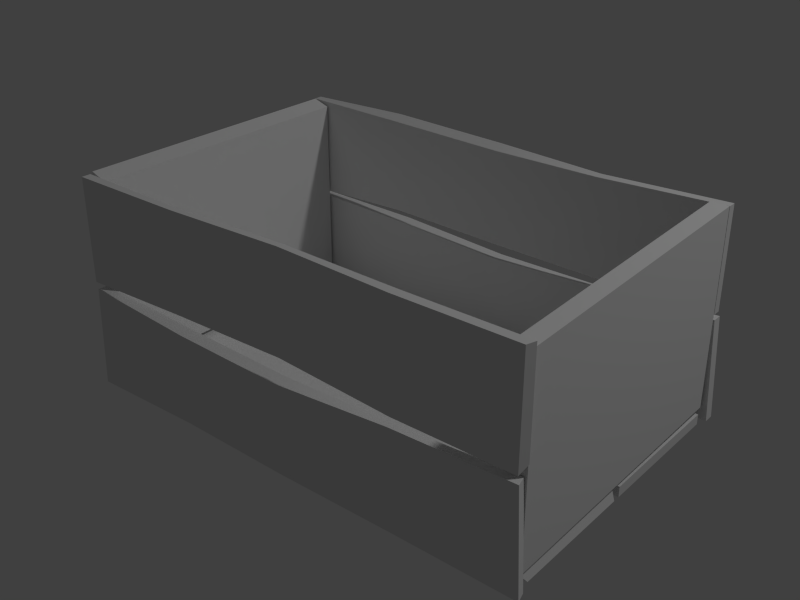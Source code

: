 # Source: crate.blend  (saved by Blender 2.71.0; exported with 4.5.12 LTS)
import bpy
from mathutils import Matrix  # noqa: F401  (used for matrix-valued properties, if any)

bpy.ops.wm.read_factory_settings(use_empty=True)
scene = bpy.context.scene
scene.name = 'Scene'

# ---- collections
col_collection_1 = bpy.data.collections.new('Collection 1'); scene.collection.children.link(col_collection_1)

# ---- materials (node trees are filled in below, after node groups)
mat_cx_madeira = bpy.data.materials.new('cx_Madeira')
mat_cx_madeira.alpha_threshold = 0.0
mat_cx_madeira.use_transparent_shadow = False
mat_cx_madeira.roughness = 0.5
mat_cx_madeira.specular_intensity = 0.0
mat_cx_madeira.line_color = (0.0, 0.0, 0.0, 1.0)

# ---- node groups
ng_auto_smooth = bpy.data.node_groups.new('Auto Smooth', 'GeometryNodeTree')
_s = ng_auto_smooth.interface.new_socket(name='Geometry', in_out='OUTPUT', socket_type='NodeSocketGeometry')
_s = ng_auto_smooth.interface.new_socket(name='Geometry', in_out='INPUT', socket_type='NodeSocketGeometry')
_s = ng_auto_smooth.interface.new_socket(name='Angle', in_out='INPUT', socket_type='NodeSocketFloat')
_s.subtype = 'ANGLE'
_s.min_value = 0.0
_s.max_value = 3.142
ng_auto_smooth.is_modifier = True
_N = ng_auto_smooth.nodes; _L = ng_auto_smooth.links
n0 = _N.new('NodeGroupOutput'); n0.name = 'Group Output'; n0.location = (480, -100)
n1 = _N.new('NodeGroupInput'); n1.name = 'Group Input'; n1.location = (-420, -300)
n2 = _N.new('NodeGroupInput'); n2.name = 'Group Input.001'; n2.location = (-60, -100)
n3 = _N.new('GeometryNodeSetShadeSmooth'); n3.name = 'Set Shade Smooth'; n3.location = (120, -100)
n3.domain = 'EDGE'
n4 = _N.new('GeometryNodeSetShadeSmooth'); n4.name = 'Set Shade Smooth.001'; n4.location = (300, -100)
n5 = _N.new('GeometryNodeInputMeshEdgeAngle'); n5.name = 'Edge Angle'; n5.location = (-420, -220)
n6 = _N.new('GeometryNodeInputEdgeSmooth'); n6.name = 'Is Edge Smooth'; n6.location = (-60, -160)
n7 = _N.new('GeometryNodeInputShadeSmooth'); n7.name = 'Is Face Smooth'; n7.location = (-240, -340)
n8 = _N.new('FunctionNodeBooleanMath'); n8.name = 'Boolean Math'; n8.location = (-60, -220)
n9 = _N.new('FunctionNodeCompare'); n9.name = 'Compare'; n9.location = (-240, -180)
n9.operation = 'LESS_EQUAL'
_L.new(n5.outputs[0], n9.inputs[0])
_L.new(n4.outputs[0], n0.inputs[0])
_L.new(n1.outputs[1], n9.inputs[1])
_L.new(n9.outputs[0], n8.inputs[0])
_L.new(n7.outputs[0], n8.inputs[1])
_L.new(n2.outputs[0], n3.inputs[0])
_L.new(n6.outputs[0], n3.inputs[1])
_L.new(n3.outputs[0], n4.inputs[0])
_L.new(n8.outputs[0], n3.inputs[2])
n0.is_active_output = True

# ---- material node trees

# ---- world
world_world = bpy.data.worlds.new('World'); scene.world = world_world
world_world.color = (0.05088, 0.05088, 0.05088)
world_world.use_sun_shadow = False
world_world.sun_shadow_jitter_overblur = 0.0
world_world.cycles.sampling_method = 'MANUAL'
world_world.cycles.sample_map_resolution = 256
world_world.light_settings.distance = 0.5

# ---- lights
light_lamp = bpy.data.lights.new('Lamp', 'SPOT')
light_lamp.transmission_factor = 0.0
light_lamp.cutoff_distance = 30.0
light_lamp.energy = 300.0
light_lamp.shadow_buffer_clip_start = 1.001
light_lamp.shadow_soft_size = 0.2
light_lamp.shadow_maximum_resolution = 0.006
light_lamp.use_absolute_resolution = True
light_lamp.spot_size = 1.309
light_lamp.cycles.use_multiple_importance_sampling = False

# ---- meshes
me_caixa = bpy.data.meshes.new('caixa')
me_caixa.from_pydata([(1.105, 0.6836, 0.4926), (-1.05, 0.6836, 0.4926), (-1.074, 0.6836, 0.0229), (1.131, 0.6836, 0.0229), (1.105, 0.7303, 0.4926), (-1.062, 0.7303, 0.4926), (-1.086, 0.7303, 0.0229), (1.131, 0.7303, 0.0229), (0.5764, 0.6836, 0.4679), (0.02819, 0.6779, 0.4472), (-0.5273, 0.6895, 0.4715), (-0.5474, 0.6787, 0.04267), (0.02819, 0.6779, 0.05654), (0.5764, 0.6836, 0.0351), (0.5764, 0.7303, 0.4533), (0.02819, 0.7409, 0.4449), (-0.5168, 0.7352, 0.4826), (-0.5369, 0.7245, 0.02024), (0.02819, 0.7409, 0.03523), (0.5764, 0.7303, 0.0351), (-1.069, 0.7155, 0.9857), (1.103, 0.7155, 0.9857), (1.103, 0.7155, 0.519), (-1.069, 0.7155, 0.519), (-1.069, 0.6769, 0.9857), (1.103, 0.6769, 0.9857), (1.103, 0.6769, 0.519), (-1.069, 0.6769, 0.519), (-0.5589, 0.7157, 1.001), (0.01665, 0.7155, 0.9857), (0.5305, 0.7013, 0.9712), (0.5401, 0.7297, 0.5215), (0.01665, 0.7155, 0.535), (-0.5234, 0.7154, 0.5347), (-0.5589, 0.677, 0.9752), (0.01665, 0.6769, 0.9602), (0.5298, 0.6628, 0.9684), (0.5394, 0.6911, 0.5028), (0.01665, 0.6769, 0.519), (-0.5234, 0.6768, 0.5348), (-1.051, -0.6665, 0.9846), (1.121, -0.6665, 0.9846), (1.121, -0.6665, 0.5393), (-1.051, -0.6665, 0.5107), (-1.051, -0.7077, 0.9846), (1.108, -0.7077, 0.9846), (1.108, -0.7077, 0.5107), (-1.051, -0.7077, 0.5107), (-0.5078, -0.6665, 0.9774), (0.03959, -0.6426, 0.977), (0.5782, -0.6665, 0.9846), (0.5782, -0.6665, 0.5393), (0.0313, -0.6503, 0.5104), (-0.5078, -0.6665, 0.5107), (-0.5078, -0.7077, 0.9846), (0.03912, -0.6838, 0.9849), (0.5782, -0.7077, 0.9846), (0.5782, -0.7077, 0.5107), (0.03084, -0.6915, 0.5319), (-0.5078, -0.7077, 0.5315), (-0.9827, 0.6692, 0.06864), (-0.9827, -0.6486, 0.08836), (-1.061, -0.6486, 0.08836), (-1.061, 0.6692, 0.06864), (-0.9827, 0.6692, 0.9627), (-0.9827, -0.6486, 0.9627), (-1.061, -0.6486, 0.9881), (-1.061, 0.6692, 0.9881), (1.104, 0.6692, 0.08799), (1.104, -0.6452, 0.06864), (1.025, -0.6486, 0.06864), (1.025, 0.6692, 0.08799), (1.104, 0.6692, 0.9881), (1.104, -0.6452, 0.9484), (1.025, -0.6486, 0.9484), (1.025, 0.6692, 0.9881), (-1.061, -0.6494, 0.4687), (1.094, -0.6494, 0.4687), (1.118, -0.6494, -0.0009924), (-1.086, -0.6494, -0.0009921), (-1.061, -0.696, 0.4687), (1.106, -0.696, 0.4687), (1.131, -0.696, -0.0009924), (-1.086, -0.696, -0.0009922), (-0.5321, -0.6494, 0.444), (0.01609, -0.6436, 0.4233), (0.5715, -0.6552, 0.4476), (0.5917, -0.6444, 0.01877), (0.01609, -0.6436, 0.03265), (-0.5321, -0.6494, 0.01121), (-0.5321, -0.696, 0.4294), (0.01609, -0.7066, 0.421), (0.561, -0.701, 0.4587), (0.5812, -0.6902, -0.003649), (0.01609, -0.7066, 0.01134), (-0.5321, -0.696, 0.01121), (-1.068, -0.02177, 0.009633), (1.104, -0.02177, 0.009633), (1.104, -0.6028, 0.009633), (-1.068, -0.6401, 0.009633), (-1.068, -0.02177, 0.05791), (1.091, -0.02177, 0.05791), (1.091, -0.6402, 0.05791), (-1.068, -0.6402, 0.05791), (-0.525, -0.03112, 0.009633), (0.02239, -0.03166, -0.01838), (0.561, -0.02177, 0.009633), (0.561, -0.6028, 0.009633), (0.0141, -0.6405, -0.009321), (-0.525, -0.6401, 0.009633), (-0.525, -0.02177, 0.05791), (0.02192, -0.02137, 0.02989), (0.561, -0.02177, 0.05791), (0.561, -0.6402, 0.05791), (0.01363, -0.6124, 0.03895), (-0.525, -0.6129, 0.05791), (-1.068, 0.6578, 0.009633), (1.104, 0.6578, 0.009633), (1.104, 0.01066, 0.009633), (-1.068, 0.01066, 0.009633), (-1.068, 0.6578, 0.05791), (1.104, 0.6578, 0.05791), (1.104, 0.01066, 0.05791), (-1.068, 0.01066, 0.05791), (-0.5576, 0.6785, 0.009459), (0.01801, 0.6578, 0.009633), (0.5319, 0.6377, 0.02741), (0.5415, 0.01414, -0.00803), (0.01801, 0.0328, 0.009633), (-0.5221, 0.0325, 0.009807), (-0.5575, 0.6433, 0.05774), (0.01801, 0.6225, 0.05791), (0.5311, 0.6339, 0.07557), (0.5407, -0.0118, 0.04014), (0.01801, 0.01066, 0.05791), (-0.522, 0.03254, 0.05808)], [], [(1, 5, 6, 2), (4, 0, 3, 7), (0, 8, 13, 3), (8, 9, 12, 13), (9, 10, 11, 12), (10, 1, 2, 11), (7, 19, 14, 4), (19, 18, 15, 14), (18, 17, 16, 15), (17, 6, 5, 16), (8, 0, 4, 14), (14, 15, 9, 8), (15, 16, 10, 9), (16, 5, 1, 10), (6, 17, 11, 2), (17, 18, 12, 11), (18, 19, 13, 12), (19, 7, 3, 13), (21, 25, 26, 22), (24, 20, 23, 27), (20, 28, 33, 23), (28, 29, 32, 33), (29, 30, 31, 32), (30, 21, 22, 31), (27, 39, 34, 24), (39, 38, 35, 34), (38, 37, 36, 35), (37, 26, 25, 36), (28, 20, 24, 34), (34, 35, 29, 28), (35, 36, 30, 29), (36, 25, 21, 30), (26, 37, 31, 22), (37, 38, 32, 31), (38, 39, 33, 32), (39, 27, 23, 33), (41, 45, 46, 42), (44, 40, 43, 47), (40, 48, 53, 43), (48, 49, 52, 53), (49, 50, 51, 52), (50, 41, 42, 51), (47, 59, 54, 44), (59, 58, 55, 54), (58, 57, 56, 55), (57, 46, 45, 56), (48, 40, 44, 54), (54, 55, 49, 48), (55, 56, 50, 49), (56, 45, 41, 50), (46, 57, 51, 42), (57, 58, 52, 51), (58, 59, 53, 52), (59, 47, 43, 53), (60, 61, 62, 63), (64, 67, 66, 65), (60, 64, 65, 61), (61, 65, 66, 62), (62, 66, 67, 63), (64, 60, 63, 67), (68, 69, 70, 71), (72, 75, 74, 73), (68, 72, 73, 69), (69, 73, 74, 70), (70, 74, 75, 71), (72, 68, 71, 75), (77, 81, 82, 78), (80, 76, 79, 83), (76, 84, 89, 79), (84, 85, 88, 89), (85, 86, 87, 88), (86, 77, 78, 87), (83, 95, 90, 80), (95, 94, 91, 90), (94, 93, 92, 91), (93, 82, 81, 92), (84, 76, 80, 90), (90, 91, 85, 84), (91, 92, 86, 85), (92, 81, 77, 86), (82, 93, 87, 78), (93, 94, 88, 87), (94, 95, 89, 88), (95, 83, 79, 89), (97, 101, 102, 98), (100, 96, 99, 103), (96, 104, 109, 99), (104, 105, 108, 109), (105, 106, 107, 108), (106, 97, 98, 107), (103, 115, 110, 100), (115, 114, 111, 110), (114, 113, 112, 111), (113, 102, 101, 112), (104, 96, 100, 110), (110, 111, 105, 104), (111, 112, 106, 105), (112, 101, 97, 106), (102, 113, 107, 98), (113, 114, 108, 107), (114, 115, 109, 108), (115, 103, 99, 109), (117, 121, 122, 118), (120, 116, 119, 123), (116, 124, 129, 119), (124, 125, 128, 129), (125, 126, 127, 128), (126, 117, 118, 127), (123, 135, 130, 120), (135, 134, 131, 130), (134, 133, 132, 131), (133, 122, 121, 132), (124, 116, 120, 130), (130, 131, 125, 124), (131, 132, 126, 125), (132, 121, 117, 126), (122, 133, 127, 118), (133, 134, 128, 127), (134, 135, 129, 128), (135, 123, 119, 129)])
me_caixa.polygons.foreach_set('use_smooth', [1, 1, 1, 1, 1, 1, 1, 1, 1, 1, 1, 1, 1, 1, 1, 1, 1, 1, 1, 1, 1, 1, 1, 1, 1, 1, 1, 1, 1, 1, 1, 1, 1, 1, 1, 1, 1, 1, 1, 1, 1, 1, 1, 1, 1, 1, 1, 1, 1, 1, 1, 1, 1, 1, 0, 0, 0, 0, 0, 0, 0, 0, 0, 0, 0, 0, 1, 1, 1, 1, 1, 1, 1, 1, 1, 1, 1, 1, 1, 1, 1, 1, 1, 1, 1, 1, 1, 1, 1, 1, 1, 1, 1, 1, 1, 1, 1, 1, 1, 1, 1, 1, 1, 1, 1, 1, 1, 1, 1, 1, 1, 1, 1, 1, 1, 1, 1, 1, 1, 1])
_uv = me_caixa.uv_layers.new(name='UVTex')
_uv.uv.foreach_set('vector', [0.5912, 0.9616, 0.5805, 0.9616, 0.5781, 0.8803, 0.5887, 0.8803, 0.9783, 0.9626, 0.9675, 0.9621, 0.9697, 0.8803, 0.9804, 0.8808, 0.9675, 0.9621, 0.8749, 0.9548, 0.8733, 0.8851, 0.9697, 0.8803, 0.8749, 0.9548, 0.7789, 0.951, 0.7791, 0.8904, 0.8733, 0.8851, 0.7789, 0.951, 0.6817, 0.9547, 0.6797, 0.8857, 0.7791, 0.8904, 0.6817, 0.9547, 0.5912, 0.9616, 0.5887, 0.8803, 0.6797, 0.8857, 0.53, 0.5611, 0.5232, 0.6568, 0.455, 0.6573, 0.4484, 0.5654, 0.5232, 0.6568, 0.5191, 0.7537, 0.4559, 0.753, 0.455, 0.6573, 0.5191, 0.7537, 0.5234, 0.8512, 0.4489, 0.8473, 0.4559, 0.753, 0.5234, 0.8512, 0.5294, 0.9484, 0.4467, 0.9436, 0.4489, 0.8473, 0.8749, 0.9548, 0.9675, 0.9621, 0.967, 0.9741, 0.8743, 0.9725, 0.8743, 0.9725, 0.7789, 0.971, 0.7789, 0.951, 0.8749, 0.9548, 0.7789, 0.971, 0.6842, 0.9719, 0.6817, 0.9547, 0.7789, 0.951, 0.6842, 0.9719, 0.5881, 0.9739, 0.5912, 0.9616, 0.6817, 0.9547, 0.5294, 0.9484, 0.5234, 0.8512, 0.5426, 0.8526, 0.5417, 0.9449, 0.5234, 0.8512, 0.5191, 0.7537, 0.5394, 0.7535, 0.5426, 0.8526, 0.5191, 0.7537, 0.5232, 0.6568, 0.5406, 0.6575, 0.5394, 0.7535, 0.5232, 0.6568, 0.53, 0.5611, 0.5426, 0.5611, 0.5406, 0.6575, 0.9583, 0.6322, 0.9686, 0.6326, 0.9674, 0.7112, 0.9571, 0.7108, 0.5738, 0.6363, 0.5846, 0.6366, 0.5846, 0.7183, 0.5738, 0.718, 0.5846, 0.6366, 0.6728, 0.6414, 0.6804, 0.7147, 0.5846, 0.7183, 0.6728, 0.6414, 0.7676, 0.6391, 0.771, 0.7104, 0.6804, 0.7147, 0.7676, 0.6391, 0.8602, 0.6342, 0.8623, 0.7098, 0.771, 0.7104, 0.8602, 0.6342, 0.9583, 0.6322, 0.9571, 0.7108, 0.8623, 0.7098, 0.5928, 0.2642, 0.6868, 0.2703, 0.6809, 0.3432, 0.5927, 0.3449, 0.6868, 0.2703, 0.781, 0.2706, 0.7805, 0.3422, 0.6809, 0.3432, 0.781, 0.2706, 0.8726, 0.2676, 0.8702, 0.3436, 0.7805, 0.3422, 0.8726, 0.2676, 0.968, 0.2669, 0.968, 0.3466, 0.8702, 0.3436, 0.6728, 0.6414, 0.5846, 0.6366, 0.5841, 0.6249, 0.6731, 0.6241, 0.6731, 0.6241, 0.767, 0.6218, 0.7676, 0.6391, 0.6728, 0.6414, 0.767, 0.6218, 0.8599, 0.6181, 0.8602, 0.6342, 0.7676, 0.6391, 0.8599, 0.6181, 0.9578, 0.6198, 0.9583, 0.6322, 0.8602, 0.6342, 0.968, 0.2669, 0.8726, 0.2676, 0.8728, 0.2507, 0.9678, 0.2546, 0.8726, 0.2676, 0.781, 0.2706, 0.7808, 0.2543, 0.8728, 0.2507, 0.781, 0.2706, 0.6868, 0.2703, 0.6872, 0.2542, 0.7808, 0.2543, 0.6868, 0.2703, 0.5928, 0.2642, 0.5927, 0.2518, 0.6872, 0.2542, 0.9627, 0.5246, 0.9727, 0.5249, 0.9722, 0.6081, 0.9621, 0.6013, 0.5778, 0.5246, 0.5884, 0.5244, 0.5884, 0.6051, 0.5778, 0.6053, 0.5884, 0.5244, 0.6809, 0.5294, 0.681, 0.6054, 0.5884, 0.6051, 0.6809, 0.5294, 0.7749, 0.5324, 0.7733, 0.607, 0.681, 0.6054, 0.7749, 0.5324, 0.8676, 0.5281, 0.8682, 0.6012, 0.7733, 0.607, 0.8676, 0.5281, 0.9627, 0.5246, 0.9621, 0.6013, 0.8682, 0.6012, 0.02865, 0.8895, 0.1215, 0.8974, 0.1234, 0.9702, 0.02961, 0.9715, 0.1215, 0.8974, 0.2178, 0.894, 0.2187, 0.9691, 0.1234, 0.9702, 0.2178, 0.894, 0.314, 0.8962, 0.3124, 0.9714, 0.2187, 0.9691, 0.314, 0.8962, 0.4053, 0.8898, 0.4046, 0.9723, 0.3124, 0.9714, 0.6809, 0.5294, 0.5884, 0.5244, 0.5881, 0.5121, 0.6814, 0.5128, 0.6814, 0.5128, 0.7748, 0.5159, 0.7749, 0.5324, 0.6809, 0.5294, 0.7748, 0.5159, 0.8673, 0.5112, 0.8676, 0.5281, 0.7749, 0.5324, 0.8673, 0.5112, 0.9588, 0.5128, 0.9627, 0.5246, 0.8676, 0.5281, 0.4053, 0.8898, 0.314, 0.8962, 0.3137, 0.878, 0.4087, 0.8777, 0.314, 0.8962, 0.2178, 0.894, 0.2176, 0.8757, 0.3137, 0.878, 0.2178, 0.894, 0.1215, 0.8974, 0.1219, 0.88, 0.2176, 0.8757, 0.1215, 0.8974, 0.02865, 0.8895, 0.02865, 0.8773, 0.1219, 0.88, 0.7281, 0.1941, 0.5039, 0.1938, 0.506, 0.1647, 0.7302, 0.1649, 0.4782, 0.1633, 0.4797, 0.1921, 0.2592, 0.1921, 0.2578, 0.1633, 0.4783, 0.01371, 0.4782, 0.1633, 0.2578, 0.1633, 0.2578, 0.01698, 0.2578, 0.01698, 0.2578, 0.1633, 0.2384, 0.1695, 0.2386, 0.01765, 0.506, 0.1647, 0.5039, 0.0116, 0.7281, 0.008509, 0.7302, 0.1649, 0.4782, 0.1633, 0.4783, 0.01371, 0.4978, 0.01456, 0.4978, 0.1682, 0.2319, 0.1933, 0.007783, 0.1898, 0.006956, 0.1606, 0.2308, 0.164, 0.9733, 0.1671, 0.9709, 0.1957, 0.7511, 0.1923, 0.7536, 0.1637, 0.9711, 0.01671, 0.9733, 0.1671, 0.7536, 0.1637, 0.7514, 0.01671, 0.7514, 0.01671, 0.7536, 0.1637, 0.7344, 0.1647, 0.7322, 0.01766, 0.006956, 0.1606, 0.01146, 0.01115, 0.2355, 0.01115, 0.2308, 0.164, 0.9733, 0.1671, 0.9711, 0.01671, 0.9908, 0.01728, 0.993, 0.1677, 0.9583, 0.3915, 0.9689, 0.3915, 0.9714, 0.4728, 0.9608, 0.4728, 0.5712, 0.3905, 0.582, 0.391, 0.5798, 0.4728, 0.5691, 0.4723, 0.582, 0.391, 0.6746, 0.3983, 0.6762, 0.468, 0.5798, 0.4728, 0.6746, 0.3983, 0.7705, 0.402, 0.7703, 0.4627, 0.6762, 0.468, 0.7705, 0.402, 0.8678, 0.3984, 0.8698, 0.4674, 0.7703, 0.4627, 0.8678, 0.3984, 0.9583, 0.3915, 0.9608, 0.4728, 0.8698, 0.4674, 0.5836, 0.7648, 0.6792, 0.7716, 0.6798, 0.8398, 0.5879, 0.8464, 0.6792, 0.7716, 0.7762, 0.7757, 0.7755, 0.8389, 0.6798, 0.8398, 0.7762, 0.7757, 0.8737, 0.7714, 0.8698, 0.8459, 0.7755, 0.8389, 0.8737, 0.7714, 0.9708, 0.7654, 0.9661, 0.8481, 0.8698, 0.8459, 0.6746, 0.3983, 0.582, 0.391, 0.5824, 0.379, 0.6752, 0.3806, 0.6752, 0.3806, 0.7706, 0.3821, 0.7705, 0.402, 0.6746, 0.3983, 0.7706, 0.3821, 0.8653, 0.3812, 0.8678, 0.3984, 0.7705, 0.402, 0.8653, 0.3812, 0.9614, 0.3792, 0.9583, 0.3915, 0.8678, 0.3984, 0.9708, 0.7654, 0.8737, 0.7714, 0.8751, 0.7522, 0.9674, 0.7531, 0.8737, 0.7714, 0.7762, 0.7757, 0.7759, 0.7554, 0.8751, 0.7522, 0.7762, 0.7757, 0.6792, 0.7716, 0.68, 0.7542, 0.7759, 0.7554, 0.6792, 0.7716, 0.5836, 0.7648, 0.5835, 0.7522, 0.68, 0.7542, 0.411, 0.2762, 0.4242, 0.2766, 0.4234, 0.3871, 0.4102, 0.377, 0.02053, 0.2754, 0.03445, 0.2751, 0.03445, 0.3814, 0.02053, 0.3817, 0.03445, 0.2751, 0.1273, 0.2837, 0.1276, 0.3817, 0.03445, 0.3814, 0.1273, 0.2837, 0.2225, 0.2872, 0.2203, 0.3833, 0.1276, 0.3817, 0.2225, 0.2872, 0.3159, 0.2827, 0.316, 0.3767, 0.2203, 0.3833, 0.3159, 0.2827, 0.411, 0.2762, 0.4102, 0.377, 0.316, 0.3767, 0.02285, 0.7194, 0.1168, 0.7304, 0.1209, 0.8248, 0.02594, 0.8276, 0.1168, 0.7304, 0.215, 0.726, 0.2167, 0.8228, 0.1209, 0.8248, 0.215, 0.726, 0.3127, 0.7264, 0.3111, 0.8238, 0.2167, 0.8228, 0.3127, 0.7264, 0.4048, 0.7152, 0.4044, 0.8241, 0.3111, 0.8238, 0.1273, 0.2837, 0.03445, 0.2751, 0.03429, 0.2627, 0.1283, 0.2636, 0.1283, 0.2636, 0.2224, 0.2673, 0.2225, 0.2872, 0.1273, 0.2837, 0.2224, 0.2673, 0.3156, 0.2625, 0.3159, 0.2827, 0.2225, 0.2872, 0.3156, 0.2625, 0.4078, 0.2642, 0.411, 0.2762, 0.3159, 0.2827, 0.4048, 0.7152, 0.3127, 0.7264, 0.3117, 0.7041, 0.4074, 0.703, 0.3127, 0.7264, 0.215, 0.726, 0.2143, 0.7035, 0.3117, 0.7041, 0.215, 0.726, 0.1168, 0.7304, 0.1174, 0.7091, 0.2143, 0.7035, 0.1168, 0.7304, 0.02285, 0.7194, 0.02285, 0.707, 0.1174, 0.7091, 0.4089, 0.41, 0.4234, 0.4108, 0.42, 0.5216, 0.4055, 0.5207, 0.01599, 0.4095, 0.03085, 0.409, 0.03085, 0.5225, 0.01599, 0.5229, 0.03085, 0.409, 0.12, 0.4182, 0.1266, 0.5187, 0.03085, 0.5225, 0.12, 0.4182, 0.2159, 0.4189, 0.2188, 0.5162, 0.1266, 0.5187, 0.2159, 0.4189, 0.3097, 0.4152, 0.31, 0.5182, 0.2188, 0.5162, 0.3097, 0.4152, 0.4089, 0.41, 0.4055, 0.5207, 0.31, 0.5182, 0.02065, 0.5653, 0.1161, 0.5763, 0.1105, 0.6767, 0.02065, 0.6792, 0.1161, 0.5763, 0.2126, 0.5765, 0.2112, 0.6745, 0.1105, 0.6767, 0.2126, 0.5765, 0.3051, 0.5735, 0.302, 0.6773, 0.2112, 0.6745, 0.3051, 0.5735, 0.4018, 0.5693, 0.4015, 0.6817, 0.302, 0.6773, 0.12, 0.4182, 0.03085, 0.409, 0.03049, 0.3972, 0.1208, 0.3963, 0.1208, 0.3963, 0.2156, 0.3964, 0.2159, 0.4189, 0.12, 0.4182, 0.2156, 0.3964, 0.3096, 0.3947, 0.3097, 0.4152, 0.2159, 0.4189, 0.3096, 0.3947, 0.4085, 0.3975, 0.4089, 0.41, 0.3097, 0.4152, 0.4018, 0.5693, 0.3051, 0.5735, 0.3055, 0.552, 0.4017, 0.5567, 0.3051, 0.5735, 0.2126, 0.5765, 0.2123, 0.5554, 0.3055, 0.552, 0.2126, 0.5765, 0.1161, 0.5763, 0.1169, 0.5557, 0.2123, 0.5554, 0.1161, 0.5763, 0.02065, 0.5653, 0.02075, 0.5527, 0.1169, 0.5557])
me_caixa.materials.append(mat_cx_madeira)
me_caixa.use_remesh_preserve_volume = False
me_caixa.use_remesh_preserve_attributes = False
me_caixa.use_mirror_vertex_groups = False
me_caixa.update()

# ---- objects
ob_lamp = bpy.data.objects.new('Lamp', light_lamp)
ob_caixa = bpy.data.objects.new('Caixa', me_caixa)

# ---- transforms, parenting, visibility, modifiers, constraints
ob_lamp.location = (3.666, 2.353, 5.826)
ob_lamp.rotation_euler = (0.672, 0.2002, 1.803)
ob_lamp.lock_rotations_4d = False
ob_lamp.empty_display_type = 'ARROWS'
ob_lamp.color = (0.0, 0.0, 0.0, 0.0)
ob_lamp.lineart.crease_threshold = 0.0
ob_caixa.location = (0.0, 0.0, 0.0)
ob_caixa.lock_rotations_4d = False
ob_caixa.empty_display_type = 'ARROWS'
ob_caixa.lineart.crease_threshold = 0.0
_m = ob_caixa.modifiers.new('Auto Smooth', 'NODES')
_m.node_group = ng_auto_smooth
_gi = [s.identifier for s in ng_auto_smooth.interface.items_tree if s.item_type == 'SOCKET' and s.in_out == 'INPUT']
_m[_gi[1]] = 0.5236  # Angle

# ---- collection membership
col_collection_1.objects.link(ob_lamp)
col_collection_1.objects.link(ob_caixa)

# ---- scene / render settings (as saved in the file)
scene.frame_start = 1; scene.frame_end = 250; scene.frame_set(1)
scene.render.engine = 'BLENDER_EEVEE_NEXT'
scene.render.image_settings.color_mode = 'RGB'
scene.render.image_settings.compression = 90
scene.render.resolution_x = 720
scene.render.resolution_y = 540
scene.render.dither_intensity = 0.0
scene.render.bake_margin = 2
scene.render.bake_bias = 0.0
scene.cycles.use_denoising = False
scene.cycles.samples = 10
scene.cycles.sampling_pattern = 'TABULATED_SOBOL'
scene.cycles.light_sampling_threshold = 0.0
scene.cycles.use_adaptive_sampling = False
scene.cycles.use_light_tree = False
scene.cycles.blur_glossy = 0.0
scene.cycles.volume_bounces = 1
scene.cycles.pixel_filter_type = 'GAUSSIAN'
scene.cycles.sample_clamp_indirect = 0.0
scene.view_settings.view_transform = 'Standard'
bpy.context.view_layer.update()

# ---- added for rendering (the .blend has no active camera): camera
cam_auto = bpy.data.cameras.new('AutoCamera')
cam_auto.lens = 50.0
cam_auto.sensor_width = 36.0
cam_auto.clip_end = 1000.0
ob_auto_camera = bpy.data.objects.new('AutoCamera', cam_auto)
scene.collection.objects.link(ob_auto_camera)
ob_auto_camera.location = (2.64749, -3.13381, 2.59139)
ob_auto_camera.rotation_euler = (1.09748, -7.21219e-08, 0.694738)
scene.camera = ob_auto_camera
bpy.context.view_layer.update()
